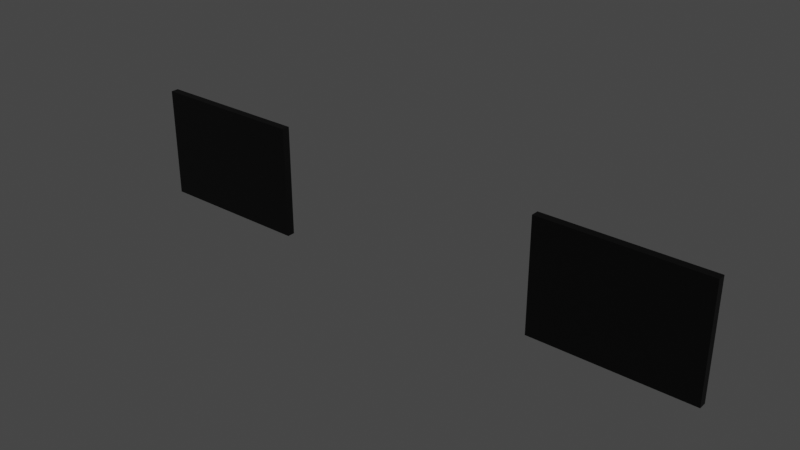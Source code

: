 # Source: HUB_TV_Screens.blend  (saved by Blender 5.1.30; exported with 4.5.12 LTS)
import bpy
from mathutils import Matrix  # noqa: F401  (used for matrix-valued properties, if any)

bpy.ops.wm.read_factory_settings(use_empty=True)
scene = bpy.context.scene
scene.name = 'Scene'

# ---- collections
col_collection = bpy.data.collections.new('Collection'); scene.collection.children.link(col_collection)

# ---- materials (node trees are filled in below, after node groups)
mat_interior_walls = bpy.data.materials.new('Interior Walls')
mat_shinyglass = bpy.data.materials.new('ShinyGlass')

# ---- material node trees
mat_interior_walls.use_nodes = True; mat_interior_walls.node_tree.nodes.clear()
_N = mat_interior_walls.node_tree.nodes; _L = mat_interior_walls.node_tree.links
n0 = _N.new('ShaderNodeBsdfPrincipled'); n0.name = 'Principled BSDF'; n0.location = (-200, 100)
n0.inputs[0].default_value = (0.0, 0.0, 0.0, 1.0)
n1 = _N.new('ShaderNodeOutputMaterial'); n1.name = 'Material Output'; n1.location = (200, 100)
_L.new(n0.outputs[0], n1.inputs[0])
n1.is_active_output = True
mat_shinyglass.use_nodes = True; mat_shinyglass.node_tree.nodes.clear()
_N = mat_shinyglass.node_tree.nodes; _L = mat_shinyglass.node_tree.links
n0 = _N.new('ShaderNodeBsdfPrincipled'); n0.name = 'Principled BSDF'; n0.location = (-200, 100)
n0.inputs[0].default_value = (0.0, 0.0, 0.0, 1.0)
n0.inputs[1].default_value = 0.8916
n0.inputs[2].default_value = 0.0
n1 = _N.new('ShaderNodeOutputMaterial'); n1.name = 'Material Output'; n1.location = (200, 100)
_L.new(n0.outputs[0], n1.inputs[0])
n1.is_active_output = True

# ---- world
world_world = bpy.data.worlds.new('World'); scene.world = world_world
world_world.use_nodes = True; world_world.node_tree.nodes.clear()
_N = world_world.node_tree.nodes; _L = world_world.node_tree.links
n0 = _N.new('ShaderNodeOutputWorld'); n0.name = 'World Output'; n0.location = (300, 300)
n1 = _N.new('ShaderNodeBackground'); n1.name = 'Background'; n1.location = (10, 300)
n1.inputs[0].default_value = (0.05088, 0.05088, 0.05088, 1.0)
_L.new(n1.outputs[0], n0.inputs[0])
n0.is_active_output = True
world_world.color = (0.05088, 0.05088, 0.05088)
world_world.use_sun_shadow = False
world_world.sun_shadow_jitter_overblur = 0.0

# ---- lights
light_light = bpy.data.lights.new('Light', 'POINT')
light_light.transmission_factor = 0.0
light_light.energy = 1000.0
light_light.shadow_soft_size = 0.1
light_light.shadow_maximum_resolution = 0.006
light_light.use_absolute_resolution = True

# ---- meshes
me_cube_002 = bpy.data.meshes.new('Cube.002')
me_cube_002.from_pydata([(-1.0, -0.6924, -1.0), (-1.0, -0.6924, 1.0), (-1.0, 1.308, -1.0), (-1.0, 1.308, 1.0), (1.0, -0.6924, -1.0), (1.0, -0.6924, 1.0), (1.0, 1.308, -1.0), (1.0, 1.308, 1.0), (-0.9379, -0.6924, -0.9379), (-0.9379, -0.6924, 0.9379), (0.9379, -0.6924, 0.9379), (0.9379, -0.6924, -0.9379), (-0.9379, 0.0771, -0.9379), (-0.9379, 0.0771, 0.9379), (0.9379, 0.0771, 0.9379), (0.9379, 0.0771, -0.9379)], [], [(0, 1, 3, 2), (2, 3, 7, 6), (6, 7, 5, 4), (5, 1, 9, 10), (2, 6, 4, 0), (7, 3, 1, 5), (10, 9, 13, 14), (4, 5, 10, 11), (1, 0, 8, 9), (0, 4, 11, 8), (15, 14, 13, 12), (11, 10, 14, 15), (8, 11, 15, 12), (9, 8, 12, 13)])
me_cube_002.polygons.foreach_set('material_index', [0, 0, 0, 0, 0, 0, 0, 0, 0, 0, 1, 0, 0, 0])
_uv = me_cube_002.uv_layers.new(name='UVMap')
_uv.uv.foreach_set('vector', [0.375, 0.0, 0.625, 0.0, 0.625, 0.25, 0.375, 0.25, 0.375, 0.25, 0.625, 0.25, 0.625, 0.5, 0.375, 0.5, 0.375, 0.5, 0.625, 0.5, 0.625, 0.75, 0.375, 0.75, 0.625, 0.75, 0.875, 0.75, 0.875, 0.75, 0.625, 0.75, 0.125, 0.5, 0.375, 0.5, 0.375, 0.75, 0.125, 0.75, 0.625, 0.5, 0.875, 0.5, 0.875, 0.75, 0.625, 0.75, 0.625, 0.75, 0.875, 0.75, 0.875, 0.75, 0.625, 0.75, 0.375, 0.75, 0.625, 0.75, 0.625, 0.75, 0.375, 0.75, 0.625, 0.0, 0.375, 0.0, 0.375, 0.0, 0.625, 0.0, 0.125, 0.75, 0.375, 0.75, 0.375, 0.75, 0.125, 0.75, 0.375, 0.75, 0.625, 0.75, 0.625, 1.0, 0.375, 1.0, 0.375, 0.75, 0.625, 0.75, 0.625, 0.75, 0.375, 0.75, 0.125, 0.75, 0.375, 0.75, 0.375, 0.75, 0.125, 0.75, 0.625, 0.0, 0.375, 0.0, 0.375, 0.0, 0.625, 0.0])
me_cube_002.materials.append(mat_interior_walls)
me_cube_002.materials.append(mat_shinyglass)
me_cube_002.update()
me_cube_003 = bpy.data.meshes.new('Cube.003')
me_cube_003.from_pydata([(-1.0, -0.6924, -1.0), (-1.0, -0.6924, 1.0), (-1.0, 1.308, -1.0), (-1.0, 1.308, 1.0), (1.0, -0.6924, -1.0), (1.0, -0.6924, 1.0), (1.0, 1.308, -1.0), (1.0, 1.308, 1.0), (-0.9379, -0.6924, -0.9379), (-0.9379, -0.6924, 0.9379), (0.9379, -0.6924, 0.9379), (0.9379, -0.6924, -0.9379), (-0.9379, 0.0771, -0.9379), (-0.9379, 0.0771, 0.9379), (0.9379, 0.0771, 0.9379), (0.9379, 0.0771, -0.9379)], [], [(0, 1, 3, 2), (2, 3, 7, 6), (6, 7, 5, 4), (5, 1, 9, 10), (2, 6, 4, 0), (7, 3, 1, 5), (10, 9, 13, 14), (4, 5, 10, 11), (1, 0, 8, 9), (0, 4, 11, 8), (15, 14, 13, 12), (11, 10, 14, 15), (8, 11, 15, 12), (9, 8, 12, 13)])
me_cube_003.polygons.foreach_set('material_index', [0, 0, 0, 0, 0, 0, 0, 0, 0, 0, 1, 0, 0, 0])
_uv = me_cube_003.uv_layers.new(name='UVMap')
_uv.uv.foreach_set('vector', [0.375, 0.0, 0.625, 0.0, 0.625, 0.25, 0.375, 0.25, 0.375, 0.25, 0.625, 0.25, 0.625, 0.5, 0.375, 0.5, 0.375, 0.5, 0.625, 0.5, 0.625, 0.75, 0.375, 0.75, 0.625, 0.75, 0.875, 0.75, 0.875, 0.75, 0.625, 0.75, 0.125, 0.5, 0.375, 0.5, 0.375, 0.75, 0.125, 0.75, 0.625, 0.5, 0.875, 0.5, 0.875, 0.75, 0.625, 0.75, 0.625, 0.75, 0.875, 0.75, 0.875, 0.75, 0.625, 0.75, 0.375, 0.75, 0.625, 0.75, 0.625, 0.75, 0.375, 0.75, 0.625, 0.0, 0.375, 0.0, 0.375, 0.0, 0.625, 0.0, 0.125, 0.75, 0.375, 0.75, 0.375, 0.75, 0.125, 0.75, 0.375, 0.75, 0.625, 0.75, 0.625, 1.0, 0.375, 1.0, 0.375, 0.75, 0.625, 0.75, 0.625, 0.75, 0.375, 0.75, 0.125, 0.75, 0.375, 0.75, 0.375, 0.75, 0.125, 0.75, 0.625, 0.0, 0.375, 0.0, 0.375, 0.0, 0.625, 0.0])
me_cube_003.materials.append(mat_interior_walls)
me_cube_003.materials.append(mat_shinyglass)
me_cube_003.update()

# ---- objects
ob_tv_screen = bpy.data.objects.new('TV Screen', me_cube_002)
ob_tv_screen_001 = bpy.data.objects.new('TV Screen.001', me_cube_003)
ob_light = bpy.data.objects.new('Light', light_light)

# ---- transforms, parenting, visibility, modifiers, constraints
ob_tv_screen.location = (-31.18, -49.88, 15.92)
ob_tv_screen.scale = (11.35, -0.5581, 8.022)
ob_tv_screen_001.location = (31.18, -49.88, 15.92)
ob_tv_screen_001.scale = (-11.35, -0.5581, 8.022)
ob_light.location = (4.076, 1.005, 5.904)
ob_light.rotation_euler = (0.6503, 0.05522, 1.866)
ob_light.lock_rotations_4d = False
ob_light.empty_display_type = 'ARROWS'
ob_light.color = (0.0, 0.0, 0.0, 0.0)
ob_light.lineart.crease_threshold = 0.0

# ---- collection membership
scene.collection.objects.link(ob_tv_screen)
scene.collection.objects.link(ob_tv_screen_001)
col_collection.objects.link(ob_light)

# ---- scene / render settings (as saved in the file)
scene.frame_start = 1; scene.frame_end = 250; scene.frame_set(1)
scene.render.engine = 'BLENDER_EEVEE_NEXT'
scene.render.bake_bias = 0.0
scene.render.bake_samples = 0
scene.cycles.sampling_pattern = 'TABULATED_SOBOL'
scene.cycles.use_light_tree = False
scene.view_settings.view_transform = 'Filmic'
bpy.context.view_layer.update()

# ---- added for rendering (the .blend has no active camera): camera
cam_auto = bpy.data.cameras.new('AutoCamera')
cam_auto.lens = 50.0
cam_auto.sensor_width = 36.0
cam_auto.clip_end = 1405.71
ob_auto_camera = bpy.data.objects.new('AutoCamera', cam_auto)
scene.collection.objects.link(ob_auto_camera)
ob_auto_camera.location = (80.0975, -146.173, 79.9952)
ob_auto_camera.rotation_euler = (1.09748, -7.21219e-08, 0.694738)
scene.camera = ob_auto_camera
bpy.context.view_layer.update()
